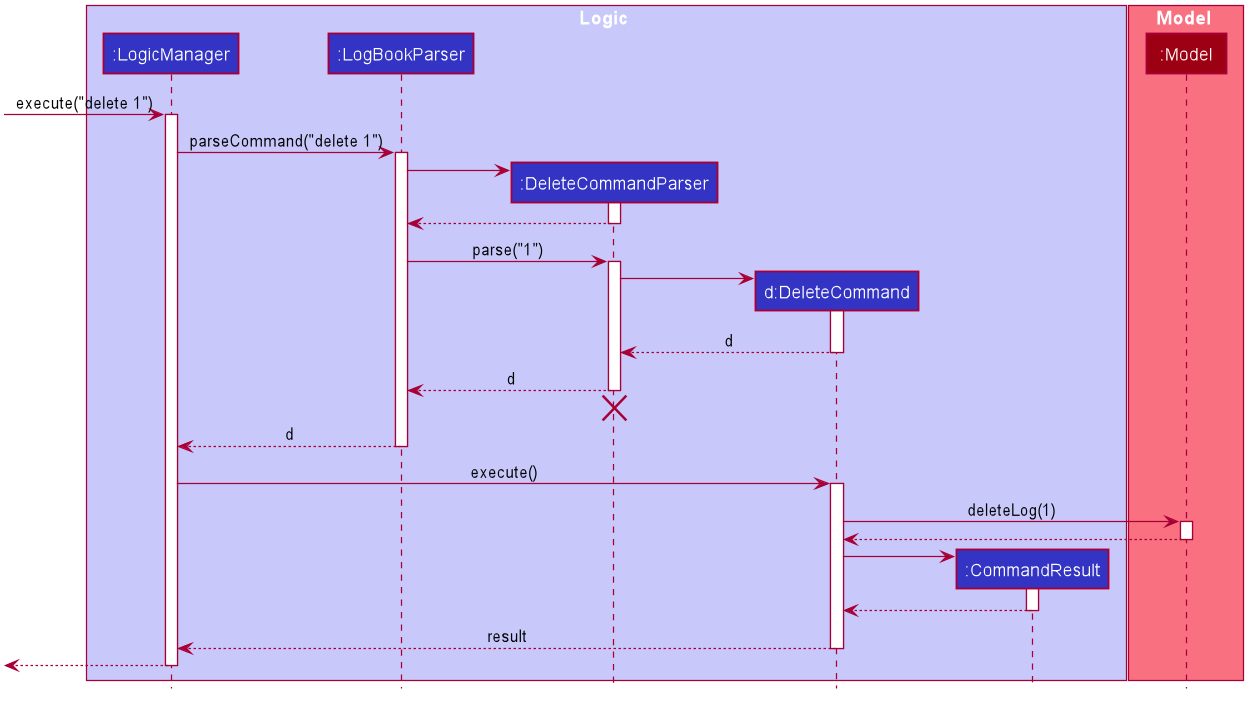

The diagram above was rendered by PlantUML. Its source (embedded in the PNG):
@startuml








skinparam BackgroundColor #FFFFFFF

skinparam Shadowing false

skinparam Class {
    FontColor #FFFFFF
    BorderThickness 1
    BorderColor #FFFFFF
    StereotypeFontColor #FFFFFF
    FontName Arial
}

skinparam Actor {
    BorderColor #000000
    Color #000000
    FontName Arial
}

skinparam Sequence {
    MessageAlign center
    BoxFontSize 15
    BoxPadding 0
    BoxFontColor #FFFFFF
    FontName Arial
}

skinparam Participant {
    FontColor #FFFFFFF
    Padding 20
}

skinparam MinClassWidth 50
skinparam ParticipantPadding 10
skinparam Shadowing false
skinparam DefaultTextAlignment center
skinparam packageStyle Rectangle

hide footbox
hide members
hide circle

box Logic #C8C8FA
participant ":LogicManager" as LogicManager #3333C4
participant ":LogBookParser" as LogBookParser #3333C4
participant ":DeleteCommandParser" as DeleteCommandParser #3333C4
participant "d:DeleteCommand" as DeleteCommand #3333C4
participant ":CommandResult" as CommandResult #3333C4
end box

box Model #F97181
participant ":Model" as Model #9D0012
end box

[-> LogicManager : execute("delete 1")
activate LogicManager

LogicManager -> LogBookParser : parseCommand("delete 1")
activate LogBookParser

create DeleteCommandParser
LogBookParser -> DeleteCommandParser
activate DeleteCommandParser

DeleteCommandParser --> LogBookParser
deactivate DeleteCommandParser

LogBookParser -> DeleteCommandParser : parse("1")
activate DeleteCommandParser

create DeleteCommand
DeleteCommandParser -> DeleteCommand
activate DeleteCommand

DeleteCommand --> DeleteCommandParser : d
deactivate DeleteCommand

DeleteCommandParser --> LogBookParser : d
deactivate DeleteCommandParser
DeleteCommandParser -[hidden]-> LogBookParser
destroy DeleteCommandParser

LogBookParser --> LogicManager : d
deactivate LogBookParser

LogicManager -> DeleteCommand : execute()
activate DeleteCommand

DeleteCommand -> Model : deleteLog(1)
activate Model

Model --> DeleteCommand
deactivate Model

create CommandResult
DeleteCommand -> CommandResult
activate CommandResult

CommandResult --> DeleteCommand
deactivate CommandResult

DeleteCommand --> LogicManager : result
deactivate DeleteCommand

[<--LogicManager
deactivate LogicManager
@enduml